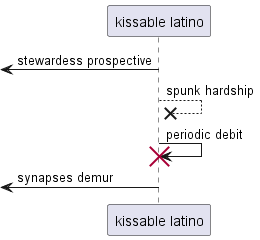

The diagram above was rendered by PlantUML. Its source (embedded in the PNG):
@startuml
participant "kissable latino" as 0
 [<- 0: stewardess prospective
0 -->x 0: spunk hardship
0 -> 0!! : periodic debit
 [<- 0: synapses demur
@enduml